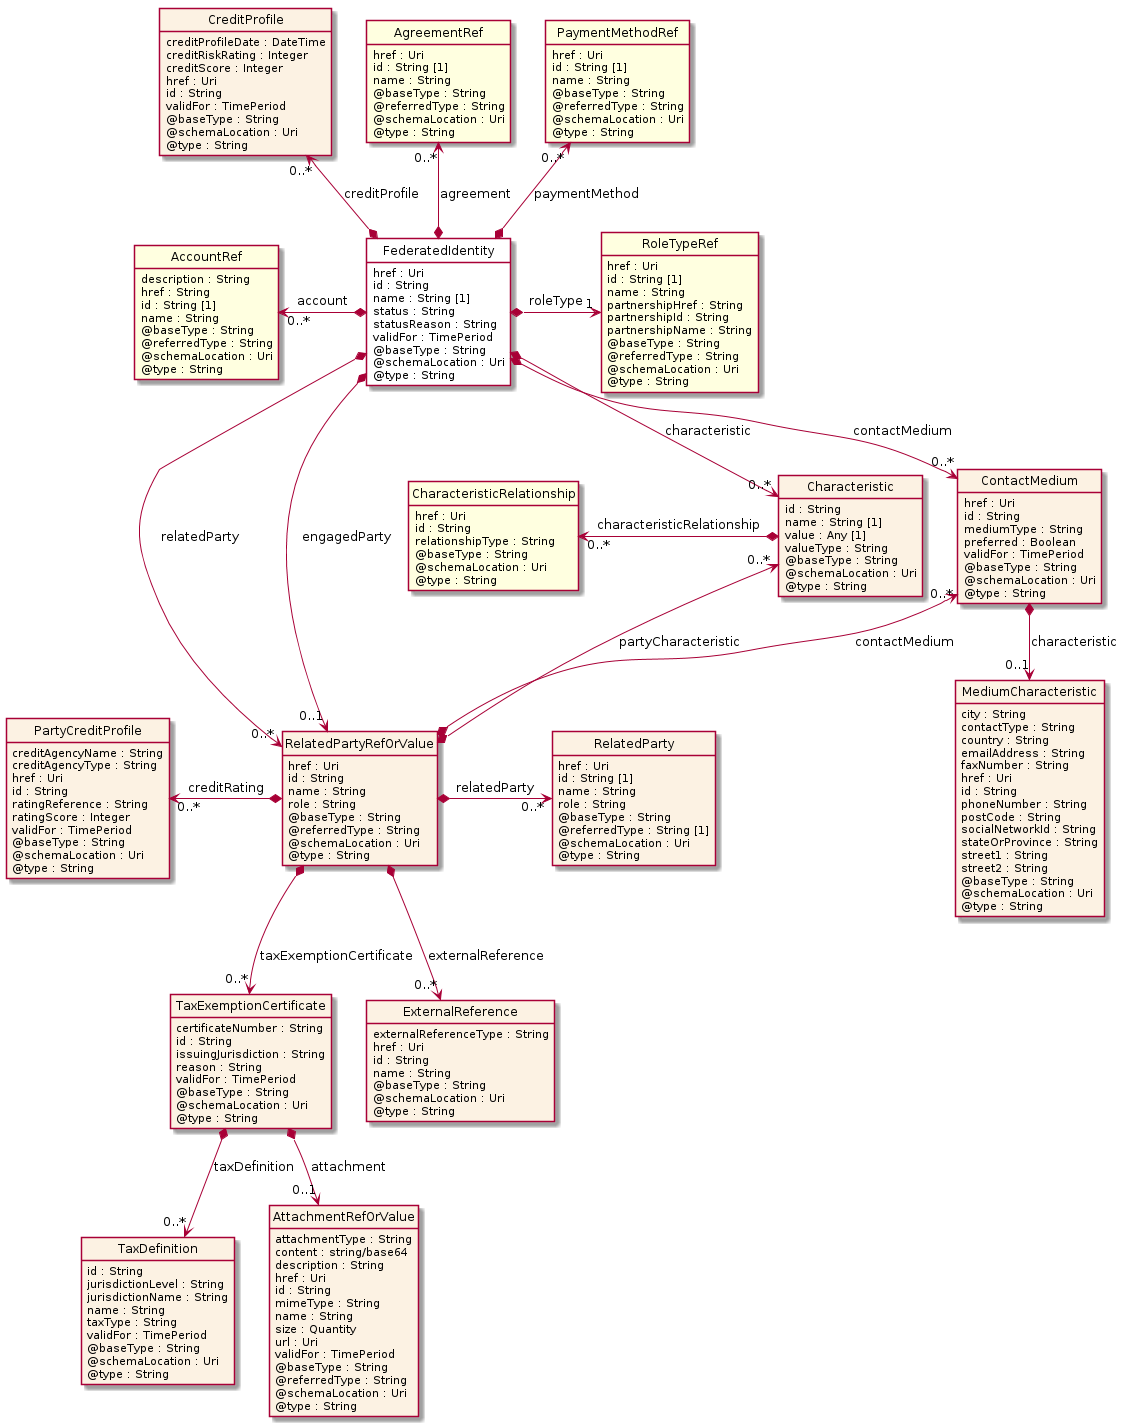

The diagram above was rendered by PlantUML. Its source (embedded in the PNG):
@startuml
hide circle
hide methods
hide stereotype
show <<Enumeration>> stereotype
skinparam class {
   BackgroundColor<<Enumeration>> #E6F5F7
   BackgroundColor<<Ref>> #FFFFE0
   BackgroundColor<<Pivot>> #FFFFFFF
   BackgroundColor<<SimpleType>> #E2F0DA
   BackgroundColor #FCF2E3
}

class FederatedIdentity <<Pivot>> {
    href : Uri
    id : String
    name : String [1]
    status : String
    statusReason : String
    validFor : TimePeriod
    @baseType : String
    @schemaLocation : Uri
    @type : String
}

class ContactMedium  {
    href : Uri
    id : String
    mediumType : String
    preferred : Boolean
    validFor : TimePeriod
    @baseType : String
    @schemaLocation : Uri
    @type : String
}

class MediumCharacteristic  {
    city : String
    contactType : String
    country : String
    emailAddress : String
    faxNumber : String
    href : Uri
    id : String
    phoneNumber : String
    postCode : String
    socialNetworkId : String
    stateOrProvince : String
    street1 : String
    street2 : String
    @baseType : String
    @schemaLocation : Uri
    @type : String
}

class CreditProfile  {
    creditProfileDate : DateTime
    creditRiskRating : Integer
    creditScore : Integer
    href : Uri
    id : String
    validFor : TimePeriod
    @baseType : String
    @schemaLocation : Uri
    @type : String
}

class AgreementRef  <<Ref>> {
    href : Uri
    id : String [1]
    name : String
    @baseType : String
    @referredType : String
    @schemaLocation : Uri
    @type : String
}

class RelatedPartyRefOrValue  {
    href : Uri
    id : String
    name : String
    role : String
    @baseType : String
    @referredType : String
    @schemaLocation : Uri
    @type : String
}

class TaxExemptionCertificate  {
    certificateNumber : String
    id : String
    issuingJurisdiction : String
    reason : String
    validFor : TimePeriod
    @baseType : String
    @schemaLocation : Uri
    @type : String
}

class TaxDefinition  {
    id : String
    jurisdictionLevel : String
    jurisdictionName : String
    name : String
    taxType : String
    validFor : TimePeriod
    @baseType : String
    @schemaLocation : Uri
    @type : String
}

class AttachmentRefOrValue  {
    attachmentType : String
    content : string/base64
    description : String
    href : Uri
    id : String
    mimeType : String
    name : String
    size : Quantity
    url : Uri
    validFor : TimePeriod
    @baseType : String
    @referredType : String
    @schemaLocation : Uri
    @type : String
}

class Characteristic  {
    id : String
    name : String [1]
    value : Any [1]
    valueType : String
    @baseType : String
    @schemaLocation : Uri
    @type : String
}

class CharacteristicRelationship  <<Ref>> {
    href : Uri
    id : String
    relationshipType : String
    @baseType : String
    @schemaLocation : Uri
    @type : String
}

class RelatedParty  {
    href : Uri
    id : String [1]
    name : String
    role : String
    @baseType : String
    @referredType : String [1]
    @schemaLocation : Uri
    @type : String
}

class ExternalReference  {
    externalReferenceType : String
    href : Uri
    id : String
    name : String
    @baseType : String
    @schemaLocation : Uri
    @type : String
}

class PartyCreditProfile  {
    creditAgencyName : String
    creditAgencyType : String
    href : Uri
    id : String
    ratingReference : String
    ratingScore : Integer
    validFor : TimePeriod
    @baseType : String
    @schemaLocation : Uri
    @type : String
}

class RoleTypeRef  <<Ref>> {
    href : Uri
    id : String [1]
    name : String
    partnershipHref : String
    partnershipId : String
    partnershipName : String
    @baseType : String
    @referredType : String
    @schemaLocation : Uri
    @type : String
}

class PaymentMethodRef  <<Ref>> {
    href : Uri
    id : String [1]
    name : String
    @baseType : String
    @referredType : String
    @schemaLocation : Uri
    @type : String
}

class AccountRef  <<Ref>> {
    description : String
    href : String
    id : String [1]
    name : String
    @baseType : String
    @referredType : String
    @schemaLocation : Uri
    @type : String
}

FederatedIdentity *-->  "0..*" ContactMedium : contactMedium

FederatedIdentity *-->  "0..*" Characteristic : characteristic

FederatedIdentity *-->  "0..*" RelatedPartyRefOrValue : relatedParty

FederatedIdentity *-->  "0..1" RelatedPartyRefOrValue : engagedParty

Characteristic "0..*" <--* RelatedPartyRefOrValue : partyCharacteristic

ContactMedium "0..*" <--* RelatedPartyRefOrValue : contactMedium

AccountRef "0..*" <-left-* FederatedIdentity : account

FederatedIdentity *-right-> "1" RoleTypeRef : roleType

AgreementRef "0..*" <--* FederatedIdentity : agreement

CreditProfile "0..*" <--* FederatedIdentity : creditProfile

PaymentMethodRef "0..*" <--* FederatedIdentity : paymentMethod

PartyCreditProfile "0..*" <-left-* RelatedPartyRefOrValue : creditRating

RelatedPartyRefOrValue *-right-> "0..*" RelatedParty : relatedParty

RelatedPartyRefOrValue *-->  "0..*" ExternalReference : externalReference

RelatedPartyRefOrValue *-->  "0..*" TaxExemptionCertificate : taxExemptionCertificate

TaxExemptionCertificate *-->  "0..*" TaxDefinition : taxDefinition

TaxExemptionCertificate *-->  "0..1" AttachmentRefOrValue : attachment

ContactMedium *-->  "0..1" MediumCharacteristic : characteristic

CharacteristicRelationship "0..*" <-left-* Characteristic : characteristicRelationship

@enduml